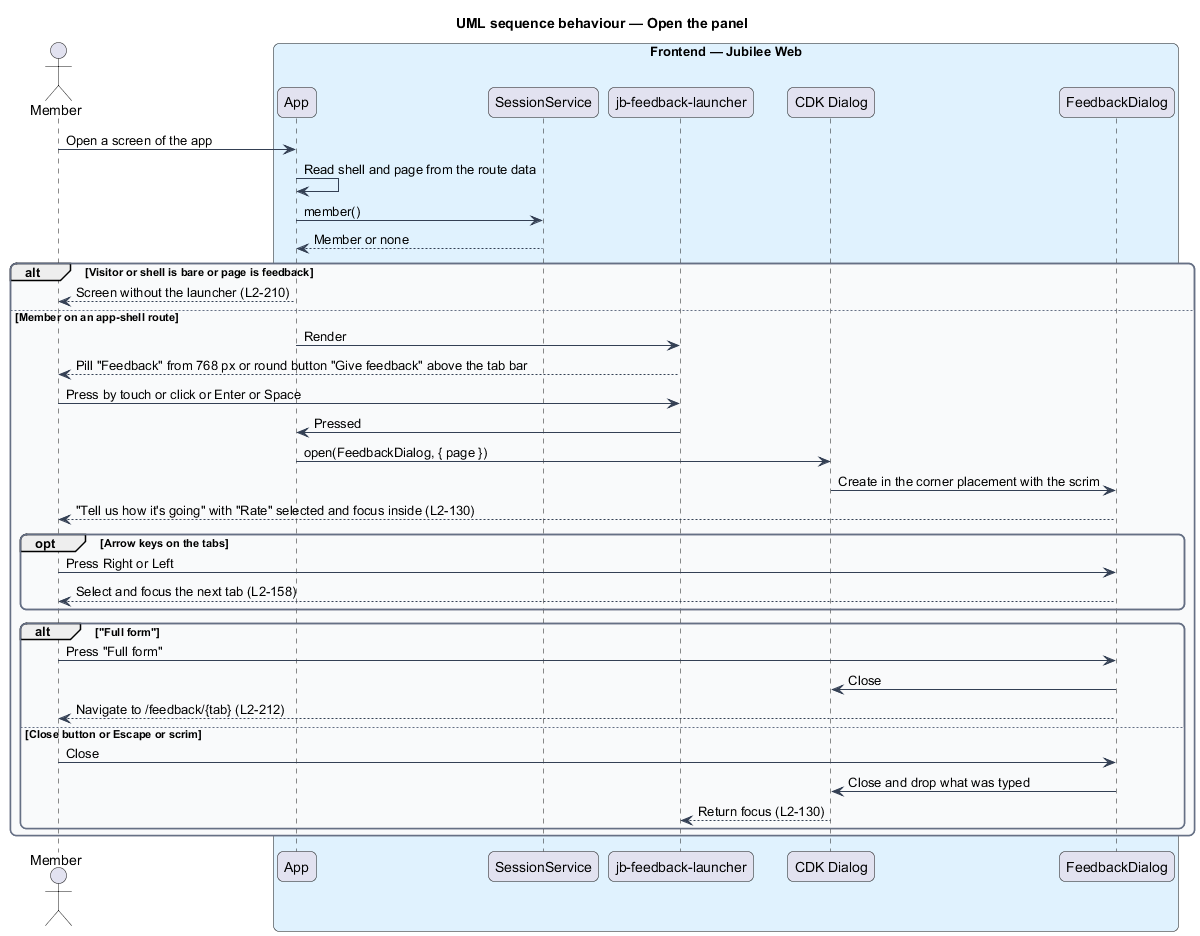

The diagram above was rendered by PlantUML. Its source (embedded in the PNG):
@startuml
title UML sequence behaviour — Open the panel
skinparam backgroundColor #FFFFFF
skinparam shadowing false
skinparam roundcorner 12
skinparam defaultFontName Arial
skinparam ArrowColor #344054
skinparam rectangle {
  BorderColor #344054
  FontColor #101828
}
skinparam package {
  BorderColor #667085
  FontColor #101828
  BackgroundColor #F9FAFB
}
actor "Member" as actor
box "Frontend — Jubilee Web" #E0F2FE
  participant "App" as app
  participant "SessionService" as session
  participant "jb-feedback-launcher" as launcher
  participant "CDK Dialog" as cdk
  participant "FeedbackDialog" as dialog
end box
actor -> app : Open a screen of the app
app -> app : Read shell and page from the route data
app -> session : member()
session --> app : Member or none
alt Visitor or shell is bare or page is feedback
  app --> actor : Screen without the launcher (L2-210)
else Member on an app-shell route
  app -> launcher : Render
  launcher --> actor : Pill "Feedback" from 768 px or round button "Give feedback" above the tab bar
  actor -> launcher : Press by touch or click or Enter or Space
  launcher -> app : Pressed
  app -> cdk : open(FeedbackDialog, { page })
  cdk -> dialog : Create in the corner placement with the scrim
  dialog --> actor : "Tell us how it's going" with "Rate" selected and focus inside (L2-130)
  opt Arrow keys on the tabs
    actor -> dialog : Press Right or Left
    dialog --> actor : Select and focus the next tab (L2-158)
  end
  alt "Full form"
    actor -> dialog : Press "Full form"
    dialog -> cdk : Close
    dialog --> actor : Navigate to /feedback/{tab} (L2-212)
  else Close button or Escape or scrim
    actor -> dialog : Close
    dialog -> cdk : Close and drop what was typed
    cdk --> launcher : Return focus (L2-130)
  end
end
@enduml